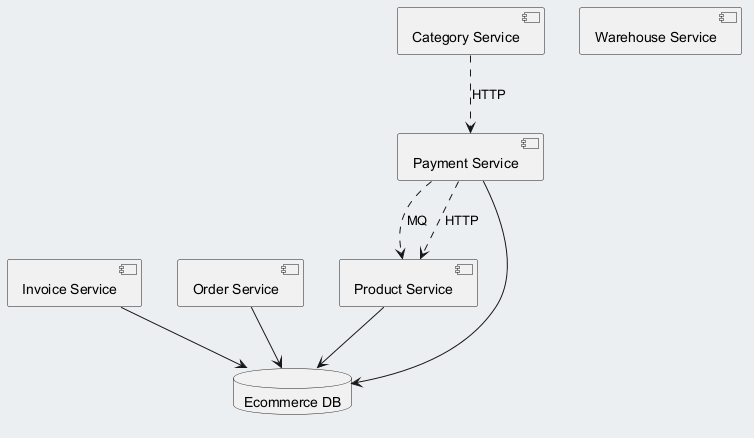

The diagram above was rendered by PlantUML. Its source (embedded in the PNG):
@startuml
skinparam backgroundColor #ECEFF1
skinparam classBackgroundColor #FFFFFF
skinparam classBorderColor #455A64
component "Invoice Service" as C_InvoiceService
component "Order Service" as C_OrderService
component "Category Service" as C_CategoryService
component "Payment Service" as C_PaymentService
component "Warehouse Service" as C_WarehouseService
component "Product Service" as C_ProductService
database "Ecommerce DB" as DB_ecommerce
C_InvoiceService --> DB_ecommerce
C_OrderService --> DB_ecommerce
C_PaymentService --> DB_ecommerce
C_ProductService --> DB_ecommerce
C_PaymentService ..> C_ProductService : MQ
C_PaymentService ..> C_ProductService : HTTP
C_CategoryService ..> C_PaymentService : HTTP
@enduml